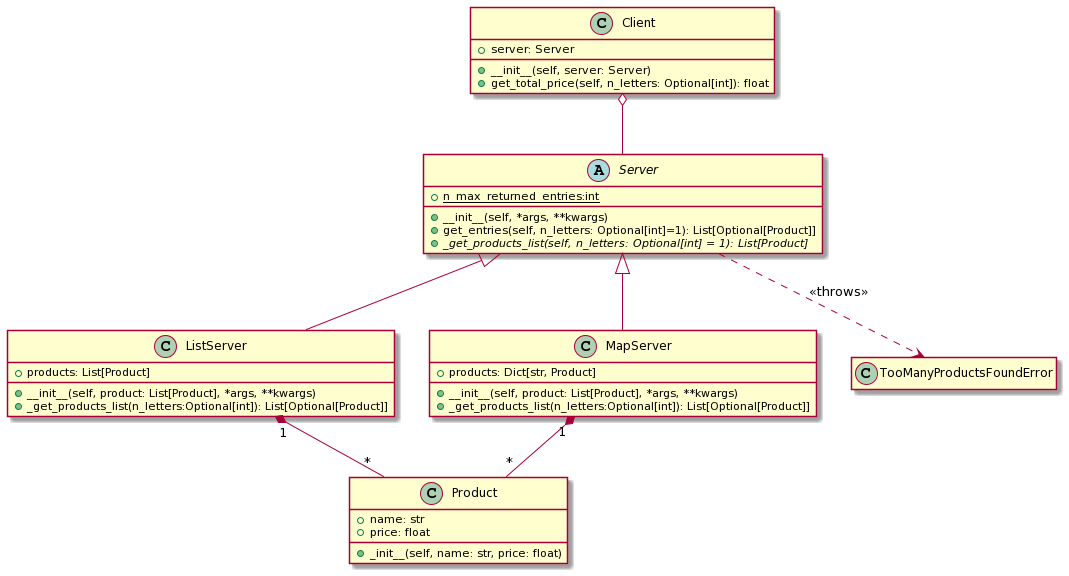

The diagram above was rendered by PlantUML. Its source (embedded in the PNG):
@startuml
hide empty members

abstract class Server {
  + {static} n_max_returned_entries:int
  + __init__(self, *args, **kwargs)
  + get_entries(self, n_letters: Optional[int]=1): List[Optional[Product]]
  + {abstract} _get_products_list(self, n_letters: Optional[int] = 1): List[Product]
}

class ListServer {
  + products: List[Product]
  + __init__(self, product: List[Product], *args, **kwargs)
  + _get_products_list(n_letters:Optional[int]): List[Optional[Product]]
}

Server <|-- ListServer
ListServer "1" *-- "*" Product

class MapServer {
  + products: Dict[str, Product]
  + __init__(self, product: List[Product], *args, **kwargs)
  + _get_products_list(n_letters:Optional[int]): List[Optional[Product]]
}

Server <|-- MapServer
MapServer "1" *-- "*" Product

class Client {
  + __init__(self, server: Server)
  + server: Server
  + get_total_price(self, n_letters: Optional[int]): float
}

Client o-- Server

class Product {
  + _init__(self, name: str, price: float)
  + name: str
  + price: float
}

class TooManyProductsFoundError {
}


Server ..> TooManyProductsFoundError: << throws >>
@enduml